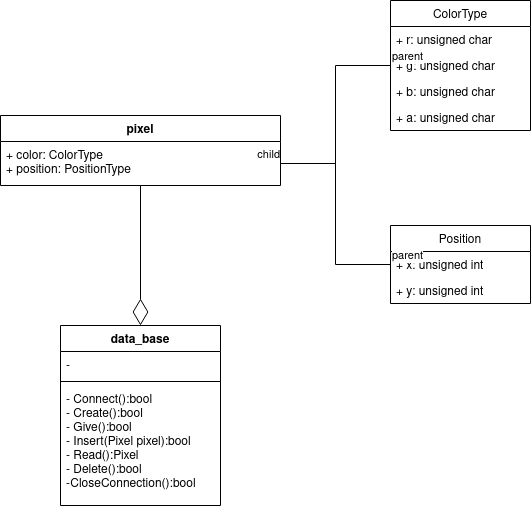

The diagram above was exported from draw.io. Its source (the exported page's mxGraphModel, read from the mxfile embedded in the PNG):
<mxGraphModel dx="1422" dy="749" grid="1" gridSize="10" guides="1" tooltips="1" connect="1" arrows="1" fold="1" page="1" pageScale="1" pageWidth="850" pageHeight="1100" math="0" shadow="0">
  <root>
    <mxCell id="0" />
    <mxCell id="1" parent="0" />
    <mxCell id="g2BNEkRVc1T_m_XCCzEJ-1" value="data_base" style="swimlane;fontStyle=1;align=center;verticalAlign=top;childLayout=stackLayout;horizontal=1;startSize=26;horizontalStack=0;resizeParent=1;resizeParentMax=0;resizeLast=0;collapsible=1;marginBottom=0;" parent="1" vertex="1">
      <mxGeometry x="210" y="445" width="160" height="180" as="geometry" />
    </mxCell>
    <mxCell id="g2BNEkRVc1T_m_XCCzEJ-2" value="- " style="text;strokeColor=none;fillColor=none;align=left;verticalAlign=top;spacingLeft=4;spacingRight=4;overflow=hidden;rotatable=0;points=[[0,0.5],[1,0.5]];portConstraint=eastwest;" parent="g2BNEkRVc1T_m_XCCzEJ-1" vertex="1">
      <mxGeometry y="26" width="160" height="26" as="geometry" />
    </mxCell>
    <mxCell id="g2BNEkRVc1T_m_XCCzEJ-3" value="" style="line;strokeWidth=1;fillColor=none;align=left;verticalAlign=middle;spacingTop=-1;spacingLeft=3;spacingRight=3;rotatable=0;labelPosition=right;points=[];portConstraint=eastwest;" parent="g2BNEkRVc1T_m_XCCzEJ-1" vertex="1">
      <mxGeometry y="52" width="160" height="8" as="geometry" />
    </mxCell>
    <mxCell id="g2BNEkRVc1T_m_XCCzEJ-4" value="- Connect():bool&#10;- Create():bool&#10;- Give():bool&#10;- Insert(Pixel pixel):bool&#10;- Read():Pixel&#10;- Delete():bool&#10;-CloseConnection():bool&#10;" style="text;strokeColor=none;fillColor=none;align=left;verticalAlign=top;spacingLeft=4;spacingRight=4;overflow=hidden;rotatable=0;points=[[0,0.5],[1,0.5]];portConstraint=eastwest;" parent="g2BNEkRVc1T_m_XCCzEJ-1" vertex="1">
      <mxGeometry y="60" width="160" height="120" as="geometry" />
    </mxCell>
    <mxCell id="fWgVcjVHkfSEXZm42hP1-1" value="pixel" style="swimlane;fontStyle=1;align=center;verticalAlign=top;childLayout=stackLayout;horizontal=1;startSize=26;horizontalStack=0;resizeParent=1;resizeParentMax=0;resizeLast=0;collapsible=1;marginBottom=0;" parent="1" vertex="1">
      <mxGeometry x="150" y="235" width="280" height="70" as="geometry" />
    </mxCell>
    <mxCell id="fWgVcjVHkfSEXZm42hP1-2" value="+ color: ColorType&#10;+ position: PositionType" style="text;strokeColor=none;fillColor=none;align=left;verticalAlign=top;spacingLeft=4;spacingRight=4;overflow=hidden;rotatable=0;points=[[0,0.5],[1,0.5]];portConstraint=eastwest;" parent="fWgVcjVHkfSEXZm42hP1-1" vertex="1">
      <mxGeometry y="26" width="280" height="44" as="geometry" />
    </mxCell>
    <mxCell id="fWgVcjVHkfSEXZm42hP1-9" value="ColorType" style="swimlane;fontStyle=0;childLayout=stackLayout;horizontal=1;startSize=26;fillColor=none;horizontalStack=0;resizeParent=1;resizeParentMax=0;resizeLast=0;collapsible=1;marginBottom=0;" parent="1" vertex="1">
      <mxGeometry x="540" y="120" width="140" height="130" as="geometry">
        <mxRectangle x="815" y="600" width="90" height="26" as="alternateBounds" />
      </mxGeometry>
    </mxCell>
    <mxCell id="fWgVcjVHkfSEXZm42hP1-10" value="+ r: unsigned char" style="text;strokeColor=none;fillColor=none;align=left;verticalAlign=top;spacingLeft=4;spacingRight=4;overflow=hidden;rotatable=0;points=[[0,0.5],[1,0.5]];portConstraint=eastwest;" parent="fWgVcjVHkfSEXZm42hP1-9" vertex="1">
      <mxGeometry y="26" width="140" height="26" as="geometry" />
    </mxCell>
    <mxCell id="fWgVcjVHkfSEXZm42hP1-11" value="+ g: unsigned char" style="text;strokeColor=none;fillColor=none;align=left;verticalAlign=top;spacingLeft=4;spacingRight=4;overflow=hidden;rotatable=0;points=[[0,0.5],[1,0.5]];portConstraint=eastwest;" parent="fWgVcjVHkfSEXZm42hP1-9" vertex="1">
      <mxGeometry y="52" width="140" height="26" as="geometry" />
    </mxCell>
    <mxCell id="fWgVcjVHkfSEXZm42hP1-12" value="+ b: unsigned char" style="text;strokeColor=none;fillColor=none;align=left;verticalAlign=top;spacingLeft=4;spacingRight=4;overflow=hidden;rotatable=0;points=[[0,0.5],[1,0.5]];portConstraint=eastwest;" parent="fWgVcjVHkfSEXZm42hP1-9" vertex="1">
      <mxGeometry y="78" width="140" height="26" as="geometry" />
    </mxCell>
    <mxCell id="fWgVcjVHkfSEXZm42hP1-14" value="+ a: unsigned char" style="text;strokeColor=none;fillColor=none;align=left;verticalAlign=top;spacingLeft=4;spacingRight=4;overflow=hidden;rotatable=0;points=[[0,0.5],[1,0.5]];portConstraint=eastwest;" parent="fWgVcjVHkfSEXZm42hP1-9" vertex="1">
      <mxGeometry y="104" width="140" height="26" as="geometry" />
    </mxCell>
    <mxCell id="fWgVcjVHkfSEXZm42hP1-15" value="Position" style="swimlane;fontStyle=0;childLayout=stackLayout;horizontal=1;startSize=26;fillColor=none;horizontalStack=0;resizeParent=1;resizeParentMax=0;resizeLast=0;collapsible=1;marginBottom=0;" parent="1" vertex="1">
      <mxGeometry x="540" y="345" width="140" height="78" as="geometry" />
    </mxCell>
    <mxCell id="fWgVcjVHkfSEXZm42hP1-16" value="+ x: unsigned int" style="text;strokeColor=none;fillColor=none;align=left;verticalAlign=top;spacingLeft=4;spacingRight=4;overflow=hidden;rotatable=0;points=[[0,0.5],[1,0.5]];portConstraint=eastwest;" parent="fWgVcjVHkfSEXZm42hP1-15" vertex="1">
      <mxGeometry y="26" width="140" height="26" as="geometry" />
    </mxCell>
    <mxCell id="fWgVcjVHkfSEXZm42hP1-17" value="+ y: unsigned int" style="text;strokeColor=none;fillColor=none;align=left;verticalAlign=top;spacingLeft=4;spacingRight=4;overflow=hidden;rotatable=0;points=[[0,0.5],[1,0.5]];portConstraint=eastwest;" parent="fWgVcjVHkfSEXZm42hP1-15" vertex="1">
      <mxGeometry y="52" width="140" height="26" as="geometry" />
    </mxCell>
    <mxCell id="fWgVcjVHkfSEXZm42hP1-20" value="" style="endArrow=diamondThin;endFill=0;endSize=24;html=1;rounded=0;entryX=0.5;entryY=0;entryDx=0;entryDy=0;exitX=0.5;exitY=1;exitDx=0;exitDy=0;" parent="1" source="fWgVcjVHkfSEXZm42hP1-1" target="g2BNEkRVc1T_m_XCCzEJ-1" edge="1">
      <mxGeometry width="160" relative="1" as="geometry">
        <mxPoint x="160" y="355" as="sourcePoint" />
        <mxPoint x="320" y="355" as="targetPoint" />
      </mxGeometry>
    </mxCell>
    <mxCell id="fWgVcjVHkfSEXZm42hP1-24" value="" style="endArrow=none;html=1;edgeStyle=orthogonalEdgeStyle;rounded=0;entryX=1;entryY=0.5;entryDx=0;entryDy=0;exitX=0;exitY=0.5;exitDx=0;exitDy=0;" parent="1" source="fWgVcjVHkfSEXZm42hP1-16" target="fWgVcjVHkfSEXZm42hP1-2" edge="1">
      <mxGeometry relative="1" as="geometry">
        <mxPoint x="330" y="515" as="sourcePoint" />
        <mxPoint x="490" y="515" as="targetPoint" />
      </mxGeometry>
    </mxCell>
    <mxCell id="fWgVcjVHkfSEXZm42hP1-25" value="parent" style="edgeLabel;resizable=0;html=1;align=left;verticalAlign=bottom;" parent="fWgVcjVHkfSEXZm42hP1-24" connectable="0" vertex="1">
      <mxGeometry x="-1" relative="1" as="geometry" />
    </mxCell>
    <mxCell id="fWgVcjVHkfSEXZm42hP1-26" value="child" style="edgeLabel;resizable=0;html=1;align=right;verticalAlign=bottom;" parent="fWgVcjVHkfSEXZm42hP1-24" connectable="0" vertex="1">
      <mxGeometry x="1" relative="1" as="geometry" />
    </mxCell>
    <mxCell id="fWgVcjVHkfSEXZm42hP1-27" value="" style="endArrow=none;html=1;edgeStyle=orthogonalEdgeStyle;rounded=0;exitX=0;exitY=0.5;exitDx=0;exitDy=0;entryX=1;entryY=0.5;entryDx=0;entryDy=0;" parent="1" source="fWgVcjVHkfSEXZm42hP1-11" target="fWgVcjVHkfSEXZm42hP1-2" edge="1">
      <mxGeometry relative="1" as="geometry">
        <mxPoint x="350" y="515" as="sourcePoint" />
        <mxPoint x="430" y="285" as="targetPoint" />
      </mxGeometry>
    </mxCell>
    <mxCell id="fWgVcjVHkfSEXZm42hP1-28" value="parent" style="edgeLabel;resizable=0;html=1;align=left;verticalAlign=bottom;" parent="fWgVcjVHkfSEXZm42hP1-27" connectable="0" vertex="1">
      <mxGeometry x="-1" relative="1" as="geometry" />
    </mxCell>
    <mxCell id="fWgVcjVHkfSEXZm42hP1-29" value="child" style="edgeLabel;resizable=0;html=1;align=right;verticalAlign=bottom;" parent="fWgVcjVHkfSEXZm42hP1-27" connectable="0" vertex="1">
      <mxGeometry x="1" relative="1" as="geometry" />
    </mxCell>
  </root>
</mxGraphModel>